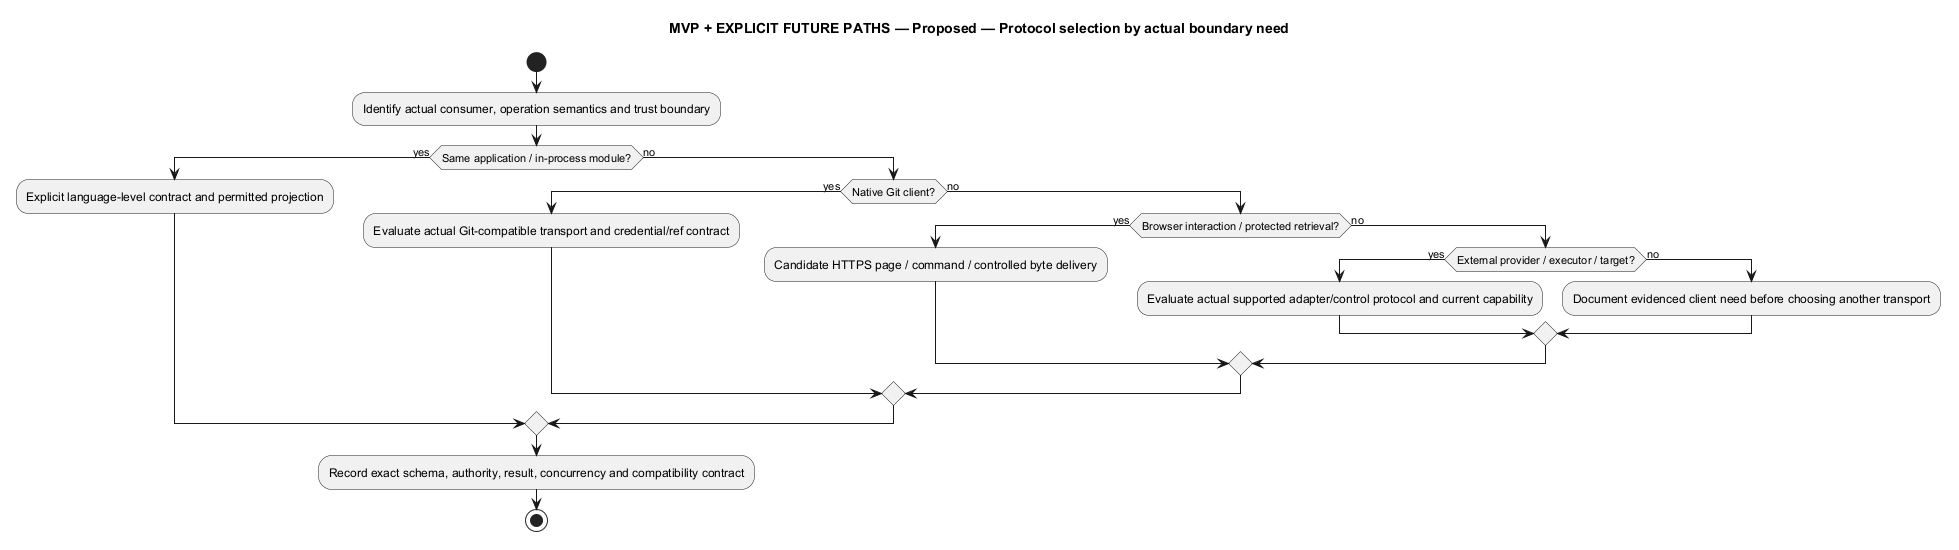

The diagram above was rendered by PlantUML. Its source (embedded in the PNG):
@startuml
' OWNER-MVP-2026-11-04 review: Mixed MVP / future. Retained broader-product associations require explicit future node labels; MVP uses only core/basic ProjectForge.
title MVP + EXPLICIT FUTURE PATHS — Proposed — Protocol selection by actual boundary need
!pragma useVerticalIf on
skinparam backgroundColor white
skinparam shadowing false
skinparam defaultFontName Arial

start
:Identify actual consumer, operation semantics and trust boundary;
if (Same application / in-process module?) then (yes)
 :Explicit language-level contract and permitted projection;
else (no)
 if (Native Git client?) then (yes)
  :Evaluate actual Git-compatible transport and credential/ref contract;
 else (no)
  if (Browser interaction / protected retrieval?) then (yes)
   :Candidate HTTPS page / command / controlled byte delivery;
  else (no)
   if (External provider / executor / target?) then (yes)
    :Evaluate actual supported adapter/control protocol and current capability;
   else (no)
    :Document evidenced client need before choosing another transport;
   endif
  endif
 endif
endif
:Record exact schema, authority, result, concurrency and compatibility contract;
stop

@enduml